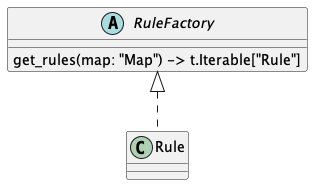

The diagram above was rendered by PlantUML. Its source (embedded in the PNG):
@startuml
abstract class rf as "RuleFactory"
rf : get_rules(map: "Map") -> t.Iterable["Rule"]
class Rule {
}
rf <|.. Rule
@endtuml